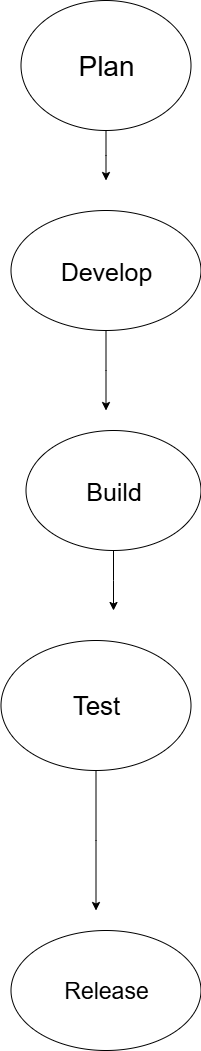

The diagram above was exported from draw.io. Its source (the exported page's mxGraphModel, read from the mxfile embedded in the PNG):
<mxGraphModel dx="2977" dy="1606" grid="1" gridSize="10" guides="1" tooltips="1" connect="1" arrows="1" fold="1" page="1" pageScale="1" pageWidth="850" pageHeight="1100" math="0" shadow="0">
  <root>
    <mxCell id="0" />
    <mxCell id="1" parent="0" />
    <mxCell id="P15e5ZEOJkv1GHtFjKIB-12" style="edgeStyle=orthogonalEdgeStyle;rounded=0;orthogonalLoop=1;jettySize=auto;html=1;" edge="1" parent="1" source="P15e5ZEOJkv1GHtFjKIB-1">
      <mxGeometry relative="1" as="geometry">
        <mxPoint x="392.5" y="209.99999999999977" as="targetPoint" />
      </mxGeometry>
    </mxCell>
    <mxCell id="P15e5ZEOJkv1GHtFjKIB-1" value="&lt;font style=&quot;font-size: 28px;&quot;&gt;Plan&lt;/font&gt;" style="ellipse;whiteSpace=wrap;html=1;" vertex="1" parent="1">
      <mxGeometry x="307.5" y="30" width="170" height="130" as="geometry" />
    </mxCell>
    <mxCell id="P15e5ZEOJkv1GHtFjKIB-14" style="edgeStyle=orthogonalEdgeStyle;rounded=0;orthogonalLoop=1;jettySize=auto;html=1;" edge="1" parent="1" source="P15e5ZEOJkv1GHtFjKIB-2">
      <mxGeometry relative="1" as="geometry">
        <mxPoint x="392.5" y="439.9999999999998" as="targetPoint" />
      </mxGeometry>
    </mxCell>
    <mxCell id="P15e5ZEOJkv1GHtFjKIB-2" value="&lt;font style=&quot;font-size: 25px;&quot;&gt;Develop&lt;/font&gt;" style="ellipse;whiteSpace=wrap;html=1;" vertex="1" parent="1">
      <mxGeometry x="297.5" y="240" width="190" height="120" as="geometry" />
    </mxCell>
    <mxCell id="P15e5ZEOJkv1GHtFjKIB-15" style="edgeStyle=orthogonalEdgeStyle;rounded=0;orthogonalLoop=1;jettySize=auto;html=1;" edge="1" parent="1" source="P15e5ZEOJkv1GHtFjKIB-3">
      <mxGeometry relative="1" as="geometry">
        <mxPoint x="400" y="640" as="targetPoint" />
      </mxGeometry>
    </mxCell>
    <mxCell id="P15e5ZEOJkv1GHtFjKIB-3" value="&lt;font style=&quot;font-size: 25px;&quot;&gt;Build&lt;/font&gt;" style="ellipse;whiteSpace=wrap;html=1;" vertex="1" parent="1">
      <mxGeometry x="312.5" y="460" width="175" height="120" as="geometry" />
    </mxCell>
    <mxCell id="P15e5ZEOJkv1GHtFjKIB-16" style="edgeStyle=orthogonalEdgeStyle;rounded=0;orthogonalLoop=1;jettySize=auto;html=1;" edge="1" parent="1" source="P15e5ZEOJkv1GHtFjKIB-4">
      <mxGeometry relative="1" as="geometry">
        <mxPoint x="382.5" y="940" as="targetPoint" />
      </mxGeometry>
    </mxCell>
    <mxCell id="P15e5ZEOJkv1GHtFjKIB-4" value="&lt;font style=&quot;font-size: 26px;&quot;&gt;Test&lt;/font&gt;" style="ellipse;whiteSpace=wrap;html=1;" vertex="1" parent="1">
      <mxGeometry x="287.5" y="670" width="190" height="130" as="geometry" />
    </mxCell>
    <mxCell id="P15e5ZEOJkv1GHtFjKIB-5" value="&lt;font style=&quot;font-size: 23px;&quot;&gt;Release&lt;/font&gt;" style="ellipse;whiteSpace=wrap;html=1;" vertex="1" parent="1">
      <mxGeometry x="297.5" y="960" width="190" height="120" as="geometry" />
    </mxCell>
  </root>
</mxGraphModel>